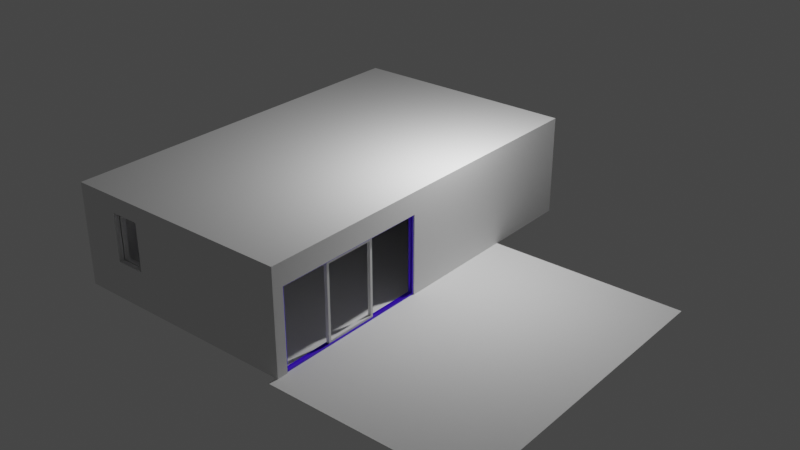 # Source: CasaModelo.blend  (saved by Blender 2.81.16; exported with 4.5.12 LTS)
import bpy
from mathutils import Matrix  # noqa: F401  (used for matrix-valued properties, if any)

bpy.ops.wm.read_factory_settings(use_empty=True)
scene = bpy.context.scene
scene.name = 'Scene'

# ---- collections
col_collection = bpy.data.collections.new('Collection'); scene.collection.children.link(col_collection)

# ---- materials (node trees are filled in below, after node groups)
mat_material_001 = bpy.data.materials.new('Material.001')
mat_material_001.use_transparent_shadow = False

# ---- material node trees
mat_material_001.use_nodes = True; mat_material_001.node_tree.nodes.clear()
_N = mat_material_001.node_tree.nodes; _L = mat_material_001.node_tree.links
n0 = _N.new('ShaderNodeOutputMaterial'); n0.name = 'Material Output'; n0.location = (300, 300)
n1 = _N.new('ShaderNodeBsdfPrincipled'); n1.name = 'Principled BSDF'; n1.location = (10, 300)
n1.distribution = 'GGX'
n1.subsurface_method = 'BURLEY'
n1.inputs[0].default_value = (0.06479, 0.0, 0.8, 1.0)
n1.inputs[3].default_value = 1.45
n1.inputs[27].default_value = (0.0, 0.0, 0.0, 1.0)
n1.inputs[28].default_value = 1.0
_L.new(n1.outputs[0], n0.inputs[0])
n0.is_active_output = True

# ---- world
world_world = bpy.data.worlds.new('World'); scene.world = world_world
world_world.use_nodes = True; world_world.node_tree.nodes.clear()
_N = world_world.node_tree.nodes; _L = world_world.node_tree.links
n0 = _N.new('ShaderNodeOutputWorld'); n0.name = 'World Output'; n0.location = (300, 300)
n1 = _N.new('ShaderNodeBackground'); n1.name = 'Background'; n1.location = (10, 300)
n1.inputs[0].default_value = (0.05088, 0.05088, 0.05088, 1.0)
_L.new(n1.outputs[0], n0.inputs[0])
n0.is_active_output = True
world_world.color = (0.05088, 0.05088, 0.05088)
world_world.use_sun_shadow = False
world_world.sun_shadow_jitter_overblur = 0.0

# ---- lights
light_light = bpy.data.lights.new('Light', 'POINT')
light_light.transmission_factor = 0.0
light_light.energy = 1000.0
light_light.shadow_soft_size = 0.1
light_light.shadow_maximum_resolution = 0.006
light_light.use_absolute_resolution = True

# ---- meshes
me_plane = bpy.data.meshes.new('Plane')
me_plane.from_pydata([(-1.0, -1.0, 0.0), (1.0, -1.0, 0.0), (-1.0, 1.0, 0.0), (1.0, 1.0, 0.0)], [], [(0, 1, 3, 2)])
_uv = me_plane.uv_layers.new(name='UVMap')
_uv.uv.foreach_set('vector', [1.49e-07, 1.0, 0.0, 1.49e-07, 1.0, 0.0, 1.0, 1.0])
me_plane.use_remesh_fix_poles = True
me_plane.use_remesh_preserve_attributes = False
me_plane.use_mirror_vertex_groups = False
me_plane.update()
me_cube_001 = bpy.data.meshes.new('Cube.001')
me_cube_001.from_pydata([(0.2337, 5.231, -1.0), (0.2337, 5.231, 1.615), (0.2337, -5.217, 1.615), (0.2337, -5.217, -1.0), (6.425, -5.217, -1.0), (6.228, 5.231, 1.615), (6.228, 5.231, -1.0), (6.227, -5.217, 1.615), (6.227, -5.217, -1.0), (6.425, -0.7074, -1.0), (6.228, -0.7074, -1.0), (6.227, -5.217, 1.266), (6.425, -5.217, 1.266), (6.425, -0.7074, 1.266), (6.228, -0.7074, 1.266), (1.802, -5.217, 1.413), (1.802, -5.217, 0.06509), (0.9691, -5.217, 0.06509), (0.9691, -5.217, 1.413), (1.802, -5.363, 1.413), (1.802, -5.363, 0.06509), (0.9691, -5.363, 0.06509), (0.9691, -5.363, 1.413), (0.2337, 4.309, 0.06509), (0.2337, 2.644, 0.06509), (0.2337, 2.644, 1.413), (0.2337, 4.309, 1.413), (-0.009944, 4.309, 0.06509), (-0.009944, 2.644, 0.06509), (-0.009944, 2.644, 1.413), (-0.009944, 4.309, 1.413)], [], [(14, 10, 9, 13), (8, 11, 12, 4), (13, 12, 11, 14), (8, 3, 2, 18, 17, 16), (10, 14, 11, 7, 5, 6), (5, 1, 0, 6), (3, 24, 25, 26, 1, 2), (16, 15, 18, 2, 7, 11, 8), (17, 18, 22, 21), (18, 15, 19, 22), (15, 16, 20, 19), (16, 17, 21, 20), (1, 26, 23, 24, 3, 0), (26, 25, 29, 30), (24, 23, 27, 28), (23, 26, 30, 27), (25, 24, 28, 29)])
_uv = me_cube_001.uv_layers.new(name='UVMap')
_uv.uv.foreach_set('vector', [0.7877, 0.5707, 0.7877, 0.7864, 0.7689, 0.7864, 0.7689, 0.5707, 0.75, 0.01881, 0.5334, 0.01881, 0.5334, 0.0, 0.75, 0.0, 0.7689, 0.5707, 0.7689, 1.0, 0.75, 1.0, 0.75, 0.5707, 0.75, 0.01881, 0.75, 0.5894, 0.5, 0.5894, 0.5193, 0.5194, 0.6482, 0.5194, 0.6482, 0.4402, 0.5, 0.5653, 0.2834, 0.5653, 0.2834, 0.9946, 0.25, 0.9946, 0.25, 4.54e-08, 0.5, 0.0, 1.0, 0.0, 1.0, 0.5707, 0.75, 0.5707, 0.75, 0.0, 0.25, 0.0, 0.1482, 0.7484, 0.01933, 0.7484, 0.01933, 0.9069, 2.963e-07, 0.9946, 0.0, 9.08e-08, 0.6482, 0.4402, 0.5193, 0.4402, 0.5193, 0.5194, 0.5, 0.5894, 0.5, 0.01881, 0.5334, 0.01881, 0.75, 0.01881, 0.5932, 0.7177, 0.5932, 0.5894, 0.6071, 0.5894, 0.6071, 0.7177, 0.6351, 0.6687, 0.6351, 0.5894, 0.6491, 0.5894, 0.6491, 0.6687, 0.6071, 0.7177, 0.6071, 0.5894, 0.6211, 0.5894, 0.6211, 0.7177, 0.6351, 0.5894, 0.6351, 0.6687, 0.6211, 0.6687, 0.6211, 0.5894, 2.963e-07, 0.9946, 0.01933, 0.9069, 0.1482, 0.9069, 0.1482, 0.7484, 0.25, 0.0, 0.25, 0.9946, 0.5466, 0.5894, 0.5466, 0.748, 0.5233, 0.748, 0.5233, 0.5894, 0.5233, 0.5894, 0.5233, 0.748, 0.5, 0.748, 0.5, 0.5894, 0.5466, 0.7177, 0.5466, 0.5894, 0.5699, 0.5894, 0.5699, 0.7177, 0.5932, 0.5894, 0.5932, 0.7177, 0.5699, 0.7177, 0.5699, 0.5894])
me_cube_001.use_remesh_fix_poles = True
me_cube_001.use_remesh_preserve_attributes = False
me_cube_001.use_mirror_vertex_groups = False
me_cube_001.update()
me_cube_002 = bpy.data.meshes.new('Cube.002')
me_cube_002.from_pydata([(0.2337, 5.231, 1.615), (0.2337, -5.217, 1.615), (6.228, 5.231, 1.615), (6.227, -5.217, 1.615), (6.228, -0.7074, 1.615)], [(2, 4), (4, 3)], [(1, 0, 2, 3)])
_uv = me_cube_002.uv_layers.new(name='UVMap')
_uv.uv.foreach_set('vector', [1.0, 0.0, 1.0, 1.0, 0.0, 1.0, 7.629e-05, 9.129e-08])
me_cube_002.use_remesh_fix_poles = True
me_cube_002.use_remesh_preserve_attributes = False
me_cube_002.use_mirror_vertex_groups = False
me_cube_002.update()
me_cube_003 = bpy.data.meshes.new('Cube.003')
me_cube_003.from_pydata([(-0.06417, -2.296, -0.0403), (-0.06417, -2.296, 0.0403), (-0.06417, 2.296, -0.0403), (-0.06417, 2.296, 0.0403), (0.06417, -2.296, -0.0403), (0.06417, -2.296, 0.0403), (0.06417, 2.296, -0.0403), (0.06417, 2.296, 0.0403), (-0.04532, -2.203, -0.0403), (-0.06417, -2.203, 0.0403), (0.04532, -2.203, -0.0403), (0.06417, -2.203, 0.0403), (-0.06417, 2.216, 0.0403), (0.04532, 2.216, -0.0403), (-0.04532, 2.216, -0.0403), (0.06417, 2.216, 0.0403), (-0.06417, -2.203, -2.271), (-0.06417, -2.296, -2.271), (0.06417, -2.296, -2.271), (0.06417, -2.203, -2.271), (0.06417, 2.296, -2.272), (-0.06417, 2.296, -2.272), (0.06417, 2.216, -2.272), (-0.06417, 2.216, -2.272), (0.04532, -2.203, -2.218), (-0.04532, -2.203, -2.218), (0.04532, 2.216, -2.219), (-0.04532, 2.216, -2.219), (-0.06417, 2.216, -0.0403), (-0.06417, -2.203, -0.0403), (0.06417, -2.203, -0.0403), (0.06417, 2.216, -0.0403), (0.06417, -2.203, -2.218), (-0.06417, -2.203, -2.218), (0.06417, 2.216, -2.219), (-0.06417, 2.216, -2.219), (-0.04296, 2.231, -0.03289), (-0.04296, -2.218, -0.03289), (0.04296, -2.218, -0.03289), (0.04296, 2.231, -0.03289), (0.04296, -2.218, -2.252), (-0.04296, -2.218, -2.252), (0.04296, 2.231, -2.253), (-0.04296, 2.231, -2.253)], [], [(28, 12, 3, 2), (2, 3, 7, 6), (30, 11, 5, 4), (4, 5, 1, 0), (30, 4, 18, 19, 32), (11, 9, 1, 5), (15, 12, 9, 11), (36, 39, 38, 37), (31, 15, 11, 30), (0, 1, 9, 29), (6, 7, 15, 31), (6, 31, 34, 22, 20), (7, 3, 12, 15), (29, 9, 12, 28), (16, 19, 18, 17), (4, 0, 17, 18), (36, 43, 42, 39), (0, 29, 33, 16, 17), (21, 20, 22, 23), (38, 40, 41, 37), (2, 6, 20, 21), (28, 2, 21, 23, 35), (16, 23, 22, 19), (32, 19, 22, 34), (33, 35, 23, 16), (41, 40, 42, 43), (14, 8, 29, 28), (10, 13, 31, 30), (10, 30, 32, 24), (25, 33, 29, 8), (26, 34, 31, 13), (14, 28, 35, 27), (24, 32, 34, 26), (27, 35, 33, 25), (36, 37, 8, 14), (38, 39, 13, 10), (38, 10, 24, 40), (41, 25, 8, 37), (42, 26, 13, 39), (36, 14, 27, 43), (40, 24, 26, 42), (43, 27, 25, 41)])
_uv = me_cube_003.uv_layers.new(name='UVMap')
_uv.uv.foreach_set('vector', [0.01097, 0.008996, 2.029e-09, 0.008996, 0.0, 8.038e-08, 0.01097, 8.038e-08, 1.826e-08, 0.5252, 2.029e-08, 0.5162, 0.01747, 0.5162, 0.01747, 0.5252, 0.3256, 0.01055, 0.3146, 0.01055, 0.3146, 2.679e-08, 0.3256, 2.679e-08, 0.01747, 0.5252, 0.01747, 0.5162, 0.03494, 0.5162, 0.03494, 0.5252, 0.3256, 0.01055, 0.3256, 2.679e-08, 0.6292, 0.0, 0.6292, 0.01055, 0.622, 0.01055, 0.9663, 0.01055, 0.9489, 0.01055, 0.9489, 0.0, 0.9663, 0.0, 0.9663, 0.5072, 0.9489, 0.5072, 0.9489, 0.01055, 0.9663, 0.01055, 0.978, 0.0, 0.9897, 0.0, 0.9897, 0.5, 0.978, 0.5, 0.3256, 0.5072, 0.3146, 0.5072, 0.3146, 0.01055, 0.3256, 0.01055, 0.01097, 0.5162, 1.121e-07, 0.5162, 1.09e-07, 0.5056, 0.01097, 0.5056, 0.3256, 0.5162, 0.3146, 0.5162, 0.3146, 0.5072, 0.3256, 0.5072, 0.3256, 0.5162, 0.3256, 0.5072, 0.6221, 0.5072, 0.6293, 0.5072, 0.6293, 0.5162, 0.9663, 0.5162, 0.9489, 0.5162, 0.9489, 0.5072, 0.9663, 0.5072, 0.01097, 0.5056, 1.09e-07, 0.5056, 2.029e-09, 0.008996, 0.01097, 0.008996, 0.9489, 0.01055, 0.9314, 0.01055, 0.9314, 0.0, 0.9489, 0.0, 0.01747, 0.5252, 0.03494, 0.5252, 0.03494, 0.7759, 0.01747, 0.7759, 0.04664, 0.5162, 0.04664, 0.7657, 0.03494, 0.7657, 0.03494, 0.5162, 0.01097, 0.5162, 0.01097, 0.5056, 0.3074, 0.5056, 0.3145, 0.5056, 0.3145, 0.5162, 0.9489, 0.5162, 0.9314, 0.5162, 0.9314, 0.5072, 0.9489, 0.5072, 0.05834, 0.5162, 0.05834, 0.7656, 0.04664, 0.7656, 0.04664, 0.5162, 1.826e-08, 0.5252, 0.01747, 0.5252, 0.01747, 0.776, 0.0, 0.776, 0.01097, 0.008996, 0.01097, 8.038e-08, 0.3146, 0.0, 0.3146, 0.008996, 0.3075, 0.008995, 0.9489, 0.01055, 0.9489, 0.5072, 0.9314, 0.5072, 0.9314, 0.01055, 0.622, 0.01055, 0.6292, 0.01055, 0.6293, 0.5072, 0.6221, 0.5072, 0.3074, 0.5056, 0.3075, 0.008995, 0.3146, 0.008996, 0.3145, 0.5056, 0.9663, 0.0, 0.978, 0.0, 0.978, 0.5, 0.9663, 0.5, 0.9949, 0.0, 0.9949, 0.4966, 0.9923, 0.4966, 0.9923, 0.0, 0.9974, 0.4966, 0.9974, 0.0, 1.0, 0.0, 1.0, 0.4966, 0.06604, 0.5162, 0.0686, 0.5162, 0.0686, 0.7609, 0.06604, 0.7609, 0.06604, 0.7609, 0.06347, 0.7609, 0.06347, 0.5162, 0.06604, 0.5162, 0.0609, 0.761, 0.05834, 0.761, 0.05834, 0.5162, 0.0609, 0.5162, 0.0609, 0.5162, 0.06347, 0.5162, 0.06347, 0.761, 0.0609, 0.761, 0.9897, 0.0, 0.9923, 0.0, 0.9923, 0.4966, 0.9897, 0.4966, 0.9974, 0.4966, 0.9949, 0.4966, 0.9949, 0.0, 0.9974, 0.0, 0.9314, 1.045e-06, 0.9314, 0.5, 0.9304, 0.4983, 0.9304, 0.00169, 0.9314, 0.5, 0.9314, 1.0, 0.9304, 0.9983, 0.9304, 0.5017, 0.9314, 0.5, 0.9304, 0.5017, 0.634, 0.5017, 0.6294, 0.5, 0.6294, 0.5, 0.634, 0.4983, 0.9304, 0.4983, 0.9314, 0.5, 0.6293, 1.0, 0.6339, 0.9983, 0.9304, 0.9983, 0.9314, 1.0, 0.9314, 1.045e-06, 0.9304, 0.00169, 0.6339, 0.001689, 0.6293, 0.0, 0.6294, 0.5, 0.634, 0.5017, 0.6339, 0.9983, 0.6293, 1.0, 0.6293, 0.0, 0.6339, 0.001689, 0.634, 0.4983, 0.6294, 0.5])
me_cube_003.materials.append(mat_material_001)
me_cube_003.use_remesh_fix_poles = True
me_cube_003.use_remesh_preserve_attributes = False
me_cube_003.use_mirror_vertex_groups = False
me_cube_003.update()
me_cube_003.normals_split_custom_set([tuple(v) for v in zip(*[iter([-0.9045, -0.3015, -0.3015, -0.7071, 3.394e-05, 0.7071, -0.5774, 0.5774, 0.5773, -0.7071, 0.7071, 0.0002373, -0.7071, 0.7071, 3.394e-05, -0.5773, 0.5774, 0.5774, 0.5774, 0.5774, 0.5773, 0.7071, 0.7071, 0.0002373, 0.9045, 0.3015, -0.3015, 0.7071, -3.394e-05, 0.7071, 0.5774, -0.5774, 0.5773, 0.7071, -0.7071, 0.0002373, 0.7071, -0.7071, 3.394e-05, 0.5773, -0.5774, 0.5774, -0.5774, -0.5774, 0.5773, -0.7071, -0.7071, 0.0002373, 0.9045, 0.3015, -0.3015, 0.7071, -0.7071, -3.394e-05, 0.5774, -0.5773, -0.5774, 0.7071, 0.0001288, -0.7071, 0.8165, 0.4083, 0.4082, 0.7071, -0.0002373, 0.7071, -0.7071, -3.394e-05, 0.7071, -0.5773, -0.5774, 0.5774, 0.5774, -0.5773, 0.5774, 0.7071, -0.0002373, 0.7071, -0.7071, -3.394e-05, 0.7071, -0.7071, 0.0002373, 0.7071, 0.7071, 3.394e-05, 0.7071, 0.7441, -0.4431, -0.5001, -0.7441, -0.4431, -0.5001, -0.7441, 0.4431, -0.5001, 0.7441, 0.4431, -0.5001, 0.9045, -0.3015, -0.3015, 0.7071, -3.394e-05, 0.7071, 0.7071, 0.0002373, 0.7071, 0.9045, 0.3015, -0.3015, -0.7071, -0.7071, 3.394e-05, -0.5774, -0.5773, 0.5774, -0.7071, -0.0002373, 0.7071, -0.9045, 0.3015, -0.3015, 0.7071, 0.7071, 3.394e-05, 0.5774, 0.5773, 0.5774, 0.7071, 0.0002373, 0.7071, 0.9045, -0.3015, -0.3015, 0.7071, 0.7071, -0.0002373, 0.9045, -0.3015, -0.3015, 0.8165, -0.4082, 0.4082, 0.7071, -0.0001084, -0.7071, 0.5774, 0.5774, -0.5773, 0.5773, 0.5774, 0.5774, -0.5774, 0.5773, 0.5774, -0.7071, 0.0002373, 0.7071, 0.7071, 3.394e-05, 0.7071, -0.9045, 0.3015, -0.3015, -0.7071, 3.394e-05, 0.7071, -0.7071, -0.0002373, 0.7071, -0.9045, -0.3015, -0.3015, -0.7071, -0.0002373, -0.7071, 0.7071, -3.394e-05, -0.7071, 0.5773, -0.5774, -0.5774, -0.5774, -0.5773, -0.5774, 0.7071, -0.7071, -0.0002373, -0.7071, -0.7071, -3.394e-05, -0.5773, -0.5774, -0.5774, 0.5774, -0.5774, -0.5773, 0.7441, -0.4431, -0.5001, 0.7835, -0.4559, 0.4222, -0.7835, -0.4559, 0.4222, -0.7441, -0.4431, -0.5001, -0.7071, -0.7071, -0.0002373, -0.9045, 0.3015, -0.3015, -0.8165, 0.4083, 0.4082, -0.7071, -7.464e-05, -0.7071, -0.5774, -0.5774, -0.5773, -0.5773, 0.5774, -0.5774, 0.5774, 0.5773, -0.5774, 0.7071, -0.0002712, -0.7071, -0.7071, -6.78e-05, -0.7071, -0.7441, 0.4431, -0.5001, -0.7834, 0.456, 0.4222, 0.7834, 0.456, 0.4222, 0.7441, 0.4431, -0.5001, -0.7071, 0.7071, -0.0002373, 0.7071, 0.7071, -3.394e-05, 0.5773, 0.5774, -0.5774, -0.5774, 0.5774, -0.5773, -0.9045, -0.3015, -0.3015, -0.7071, 0.7071, -3.394e-05, -0.5774, 0.5773, -0.5774, -0.7071, 9.477e-05, -0.7071, -0.8165, -0.4082, 0.4082, -0.7071, -8.959e-05, -0.7071, -0.7071, 0.0001477, -0.7071, 0.7071, -5.572e-05, -0.7071, 0.7071, 0.0001137, -0.7071, 0.8165, 0.4083, 0.4083, 0.7071, -8.917e-05, -0.7071, 0.7071, 0.0001482, -0.7071, 0.8165, -0.4082, 0.4083, -0.8165, 0.4083, 0.4083, -0.8165, -0.4082, 0.4083, -0.7071, -5.531e-05, -0.7071, -0.7071, 0.0001141, -0.7071, 0.7834, 0.456, 0.4222, -0.7834, 0.456, 0.4222, -0.7835, -0.4559, 0.4222, 0.7835, -0.4559, 0.4222, 0.7441, -0.443, -0.5001, 0.7441, 0.443, -0.5001, -0.9045, 0.3015, -0.3015, -0.9045, -0.3015, -0.3015, -0.7441, 0.443, -0.5001, -0.7441, -0.443, -0.5001, 0.9045, -0.3015, -0.3015, 0.9045, 0.3015, -0.3015, -0.7441, 0.4431, -0.5, 0.9045, 0.3015, -0.3015, 0.8164, 0.4083, 0.4083, -0.7834, 0.456, 0.4222, 0.7834, 0.456, 0.4222, -0.8164, 0.4083, 0.4083, -0.9045, 0.3015, -0.3015, 0.7441, 0.4431, -0.5, -0.7835, -0.4559, 0.4223, 0.8165, -0.4082, 0.4083, 0.9045, -0.3015, -0.3015, -0.7441, -0.4431, -0.5, 0.7441, -0.4431, -0.5, -0.9045, -0.3015, -0.3015, -0.8165, -0.4082, 0.4083, 0.7835, -0.4559, 0.4223, -0.7834, 0.4561, 0.4222, 0.8164, 0.4084, 0.4082, 0.8165, -0.4082, 0.4083, -0.7835, -0.456, 0.4222, 0.7835, -0.456, 0.4222, -0.8165, -0.4082, 0.4083, -0.8164, 0.4084, 0.4082, 0.7834, 0.4561, 0.4222, 0.744, -0.4431, -0.5001, 0.744, 0.4431, -0.5001, 0.7441, 0.4431, -0.5001, 0.744, -0.4431, -0.5001, -0.744, 0.4431, -0.5001, -0.744, -0.4431, -0.5001, -0.7441, -0.4431, -0.5001, -0.744, 0.4431, -0.5001, -0.7441, 0.4431, -0.5001, -0.7441, 0.4431, -0.5001, -0.7834, 0.456, 0.4222, -0.7834, 0.456, 0.4222, 0.7834, 0.456, 0.4222, 0.7834, 0.456, 0.4222, 0.7441, 0.4431, -0.5, 0.7441, 0.443, -0.5001, -0.7835, -0.4559, 0.4223, -0.7835, -0.4559, 0.4222, -0.7441, -0.4431, -0.5001, -0.7441, -0.4431, -0.5001, 0.7441, -0.4431, -0.5001, 0.7441, -0.4431, -0.5001, 0.7835, -0.456, 0.4222, 0.7835, -0.4559, 0.4223, -0.7834, 0.456, 0.4222, -0.7834, 0.456, 0.4222, -0.7835, -0.4559, 0.4222, -0.7835, -0.4559, 0.4222, 0.7835, -0.4559, 0.4222, 0.7835, -0.4559, 0.4222, 0.7834, 0.456, 0.4222, 0.7834, 0.456, 0.4222])] * 3)])
me_cube_004 = bpy.data.meshes.new('Cube.004')
me_cube_004.from_pydata([(-1.0, -1.0, -1.0), (-1.0, -1.0, 1.0), (-1.0, 1.0, -1.0), (-1.0, 1.0, 1.0), (1.0, -1.0, -1.0), (1.0, -1.0, 1.0), (1.0, 1.0, -1.0), (1.0, 1.0, 1.0), (1.0, -0.9074, -0.9276), (-1.0, -0.9074, -0.9276), (1.0, 0.9074, -0.9276), (-1.0, 0.9074, -0.9276), (1.0, -0.9074, 0.9276), (-1.0, -0.9074, 0.9276), (-1.0, 0.9074, -0.9074), (1.0, 0.9074, 0.9276), (-1.0, 0.9074, 0.9276), (1.0, 0.9074, 0.9074), (1.0, -0.9074, -0.9074)], [], [(0, 1, 13, 9, 11, 14, 2), (2, 3, 7, 6), (6, 7, 17, 10, 8, 18, 4), (4, 5, 1, 0), (2, 6, 4, 0), (7, 3, 1, 5), (11, 10, 17, 15, 16, 14), (4, 18, 12, 15, 17, 7, 5), (2, 14, 16, 13, 1, 3), (9, 8, 10, 11), (12, 13, 16, 15), (8, 9, 13, 12, 18)])
_uv = me_cube_004.uv_layers.new(name='UVMap')
_uv.uv.foreach_set('vector', [0.5215, 0.3333, 0.5215, 0.6667, 0.5094, 0.6546, 0.5094, 0.3454, 0.2728, 0.3454, 0.2728, 0.3488, 0.2608, 0.3333, 6.994e-08, 0.6667, 0.0, 0.3333, 0.2608, 0.3333, 0.2608, 0.6667, 0.2608, 0.3333, 1.01e-07, 0.3333, 0.01207, 0.3179, 0.2513, 0.3179, 0.2513, 0.01543, 0.2487, 0.01543, 0.2608, 0.0, 0.2608, 0.3333, 0.2608, 3.974e-08, 0.5215, 0.0, 0.5215, 0.3333, 0.2608, 1.0, 1.554e-08, 1.0, 0.0, 0.6667, 0.2608, 0.6667, 0.7823, 0.0, 0.7823, 0.3333, 0.5215, 0.3333, 0.5215, 4.967e-08, 0.2608, 1.0, 0.2608, 0.6667, 0.5, 0.6667, 0.5026, 0.6667, 0.5026, 1.0, 0.2634, 1.0, 0.2608, 0.0, 0.2487, 0.01543, 0.009441, 0.01543, 0.009441, 0.3179, 0.01207, 0.3179, 1.01e-07, 0.3333, 0.0, 8.941e-08, 0.2608, 0.3333, 0.2728, 0.3488, 0.2728, 0.6546, 0.5094, 0.6546, 0.5215, 0.6667, 0.2608, 0.6667, 0.7634, 1.0, 0.7634, 0.6667, 1.0, 0.6667, 1.0, 1.0, 1.0, 0.3333, 1.0, 0.6667, 0.7634, 0.6667, 0.7634, 0.3333, 0.5215, 0.6667, 0.5215, 0.3333, 0.7634, 0.3333, 0.7634, 0.6667, 0.5241, 0.6667])
me_cube_004.use_remesh_fix_poles = True
me_cube_004.use_remesh_preserve_attributes = False
me_cube_004.use_mirror_vertex_groups = False
me_cube_004.update()
me_cube_007 = bpy.data.meshes.new('Cube.007')
me_cube_007.from_pydata([(-0.2337, 5.524, 1.881), (-0.2337, -5.524, 1.881), (6.425, -5.524, 1.881), (6.425, 5.524, 1.881), (-0.2337, -5.524, -1.0), (-0.2337, 5.524, -1.0), (6.425, 5.524, -1.0), (6.425, -5.524, -1.0), (6.425, -5.217, -1.0), (6.425, -0.7074, -1.0), (6.425, -5.217, 1.266), (6.425, -0.7074, 1.266), (1.802, -5.524, 1.413), (1.802, -5.524, 0.06509), (0.9691, -5.524, 0.06509), (0.9691, -5.524, 1.413), (0.9691, -5.524, 1.361), (1.802, -5.524, 1.413), (1.802, -5.524, 0.06509), (0.9691, -5.524, 0.06509), (0.9691, -5.524, 1.361), (1.802, -5.381, 1.413), (0.9691, -5.381, 1.413), (0.9691, -5.381, 1.361), (1.802, -5.381, 1.413), (1.802, -5.381, 0.06509), (0.9691, -5.381, 0.06509), (0.9691, -5.381, 1.361), (-0.2337, 4.309, 0.06509), (-0.2337, 2.644, 0.06509), (-0.2337, 2.644, 1.413), (-0.2337, 4.309, 1.413), (-0.007631, 4.309, 0.06509), (-0.007631, 2.644, 0.06509), (-0.007631, 2.644, 1.413), (-0.007631, 4.309, 1.413)], [], [(7, 8, 10, 11, 9, 6, 3, 2), (3, 0, 1, 2), (3, 6, 5, 0), (4, 1, 30, 29, 28, 5), (2, 12, 13, 14, 16, 1, 4, 7), (1, 16, 15, 12, 2), (13, 12, 17, 18), (16, 14, 19, 20), (14, 13, 18, 19), (15, 16, 23, 22), (12, 15, 22, 21), (18, 17, 24, 25), (19, 18, 25, 26), (20, 19, 26, 27), (5, 28, 31, 30, 1, 0), (28, 29, 33, 32), (31, 28, 32, 35), (29, 30, 34, 33), (30, 31, 35, 34)])
_uv = me_cube_007.uv_layers.new(name='UVMap')
_uv.uv.foreach_set('vector', [0.6234, 0.0, 0.6234, 0.02311, 0.4754, 0.02311, 0.4754, 0.3617, 0.6234, 0.3617, 0.6234, 0.8297, 0.4351, 0.8297, 0.4351, 1.074e-07, 0.4351, 0.8297, 1.714e-07, 0.8297, 0.0, 1.432e-07, 0.4351, 0.0, 0.8117, 3.581e-08, 1.0, 0.0, 1.0, 0.5, 0.8117, 0.5, 0.8117, 0.8297, 0.6234, 0.8297, 0.654, 0.2163, 0.7421, 0.2163, 0.7421, 0.09127, 0.8117, 0.0, 0.8117, 1.0, 0.8423, 0.6528, 0.9304, 0.6528, 0.9304, 0.5903, 0.8457, 0.5903, 0.8117, 0.5, 1.0, 0.5, 1.0, 1.0, 0.8117, 0.5, 0.8457, 0.5903, 0.8423, 0.5903, 0.8423, 0.6528, 0.8117, 1.0, 0.0, 0.0, 0.0, 0.0, 0.0, 0.0, 0.0, 0.0, 0.0, 0.0, 0.0, 0.0, 0.0, 0.0, 0.0, 0.0, 0.0, 0.0, 0.0, 0.0, 0.0, 0.0, 0.0, 0.0, 0.09658, 0.8297, 0.09997, 0.8297, 0.09997, 0.8404, 0.09658, 0.8404, 0.08721, 0.8922, 0.08721, 0.8297, 0.09658, 0.8297, 0.09658, 0.8922, 0.06846, 0.8297, 0.06846, 0.9309, 0.05909, 0.9309, 0.05909, 0.8297, 0.08721, 0.8297, 0.08721, 0.8922, 0.07783, 0.8922, 0.07783, 0.8297, 0.07783, 0.8297, 0.07783, 0.927, 0.06846, 0.927, 0.06846, 0.8297, 0.8117, 0.0, 0.7421, 0.09127, 0.654, 0.09127, 0.654, 0.2163, 0.6234, 0.8297, 0.6234, 0.0, 0.01477, 0.8297, 0.01477, 0.9547, 3.652e-09, 0.9547, 0.0, 0.8297, 0.04432, 0.8297, 0.04432, 0.9309, 0.02954, 0.9309, 0.02954, 0.8297, 0.04432, 0.9309, 0.04432, 0.8297, 0.05909, 0.8297, 0.05909, 0.9309, 0.01477, 0.9547, 0.01477, 0.8297, 0.02954, 0.8297, 0.02954, 0.9547])
me_cube_007.use_remesh_fix_poles = True
me_cube_007.use_remesh_preserve_attributes = False
me_cube_007.use_mirror_vertex_groups = False
me_cube_007.update()
me_plane_001 = bpy.data.meshes.new('Plane.001')
me_plane_001.from_pydata([(-1.0, -1.0, 0.0), (4.625, -1.0, 0.0), (-1.0, 2.191, 0.0), (4.625, 2.191, 0.0)], [], [(0, 1, 3, 2)])
_uv = me_plane_001.uv_layers.new(name='UVMap')
_uv.uv.foreach_set('vector', [3.176e-07, 1.0, 0.0, 0.0, 1.0, 0.0, 1.0, 1.0])
me_plane_001.use_remesh_fix_poles = True
me_plane_001.use_remesh_preserve_attributes = False
me_plane_001.use_mirror_vertex_groups = False
me_plane_001.update()
me_cube_008 = bpy.data.meshes.new('Cube.008')
me_cube_008.from_pydata([(-1.0, -1.0, -1.0), (-1.0, -1.0, 1.0), (-1.0, 1.0, -1.0), (-1.0, 1.0, 1.0), (1.0, -1.0, -1.0), (1.0, -1.0, 1.0), (1.0, 1.0, -1.0), (1.0, 1.0, 1.0)], [], [(0, 1, 3, 2), (2, 3, 7, 6), (6, 7, 5, 4), (4, 5, 1, 0), (2, 6, 4, 0), (7, 3, 1, 5)])
_uv = me_cube_008.uv_layers.new(name='UVMap')
_uv.uv.foreach_set('vector', [0.375, 0.0, 0.625, 0.0, 0.625, 0.25, 0.375, 0.25, 0.375, 0.25, 0.625, 0.25, 0.625, 0.5, 0.375, 0.5, 0.375, 0.5, 0.625, 0.5, 0.625, 0.75, 0.375, 0.75, 0.375, 0.75, 0.625, 0.75, 0.625, 1.0, 0.375, 1.0, 0.125, 0.5, 0.375, 0.5, 0.375, 0.75, 0.125, 0.75, 0.625, 0.5, 0.875, 0.5, 0.875, 0.75, 0.625, 0.75])
me_cube_008.use_remesh_fix_poles = True
me_cube_008.use_remesh_preserve_attributes = False
me_cube_008.use_mirror_vertex_groups = False
me_cube_008.update()

# ---- objects
ob_light = bpy.data.objects.new('Light', light_light)
ob_suelointerior = bpy.data.objects.new('SueloInterior', me_plane)
ob_interiorcasabajo = bpy.data.objects.new('InteriorCasaBajo', me_cube_001)
ob_interiorcasaalto = bpy.data.objects.new('InteriorCasaAlto', me_cube_002)
ob_ventanalgrande = bpy.data.objects.new('VentanalGrande', me_cube_003)
ob_ventanal = bpy.data.objects.new('Ventanal', me_cube_004)
ob_exteriorcasaalto = bpy.data.objects.new('ExteriorCasaAlto', me_cube_007)
ob_jardin = bpy.data.objects.new('Jardin', me_plane_001)
ob_cube = bpy.data.objects.new('Cube', me_cube_008)

# ---- transforms, parenting, visibility, modifiers, constraints
ob_light.location = (4.076, 1.005, 5.904)
ob_light.rotation_euler = (0.6503, 0.05522, 1.866)
ob_light.lock_rotations_4d = False
ob_light.empty_display_type = 'ARROWS'
ob_light.color = (0.0, 0.0, 0.0, 0.0)
ob_light.lineart.crease_threshold = 0.0
ob_suelointerior.location = (0.09958, 0.0, 0.0)
ob_suelointerior.scale = (3.18, 5.243, 3.033)
ob_suelointerior.lineart.crease_threshold = 0.0
ob_interiorcasabajo.location = (-2.996, 0.0, 0.9976)
ob_interiorcasabajo.lineart.crease_threshold = 0.0
ob_interiorcasaalto.location = (-2.996, 0.0, 0.9976)
ob_interiorcasaalto.lineart.crease_threshold = 0.0
ob_ventanalgrande.location = (3.33, -2.965, 2.267)
ob_ventanalgrande.lineart.crease_threshold = 0.0
ob_ventanal.location = (3.327, -3.006, 1.137)
ob_ventanal.scale = (0.04532, 0.7775, 1.104)
ob_ventanal.lineart.crease_threshold = 0.0
ob_exteriorcasaalto.location = (-2.996, 0.0, 0.9976)
ob_exteriorcasaalto.lineart.crease_threshold = 0.0
ob_jardin.location = (4.372, -3.053, 0.0)
ob_jardin.scale = (1.0, 2.716, 1.0)
ob_jardin.lineart.crease_threshold = 0.0
ob_cube.location = (-3.368, 3.476, 1.736)
ob_cube.rotation_euler = (0.0, -0.0, 1.571)
ob_cube.scale = (0.8325, 0.6738, 0.6738)
ob_cube.lineart.crease_threshold = 0.0

# ---- collection membership
col_collection.objects.link(ob_light)
col_collection.objects.link(ob_suelointerior)
col_collection.objects.link(ob_interiorcasabajo)
col_collection.objects.link(ob_interiorcasaalto)
col_collection.objects.link(ob_ventanalgrande)
col_collection.objects.link(ob_ventanal)
col_collection.objects.link(ob_exteriorcasaalto)
col_collection.objects.link(ob_jardin)
col_collection.objects.link(ob_cube)

# ---- scene / render settings (as saved in the file)
scene.frame_start = 1; scene.frame_end = 250; scene.frame_set(0)
scene.render.engine = 'BLENDER_EEVEE_NEXT'
scene.cycles.use_denoising = False
scene.cycles.samples = 128
scene.cycles.sampling_pattern = 'TABULATED_SOBOL'
scene.cycles.use_adaptive_sampling = False
scene.cycles.use_light_tree = False
scene.view_settings.view_transform = 'Filmic'
bpy.context.view_layer.update()

# ---- added for rendering (the .blend has no active camera): camera
cam_auto = bpy.data.cameras.new('AutoCamera')
cam_auto.lens = 50.0
cam_auto.sensor_width = 36.0
cam_auto.clip_end = 1000.0
ob_auto_camera = bpy.data.objects.new('AutoCamera', cam_auto)
scene.collection.objects.link(ob_auto_camera)
ob_auto_camera.location = (18.6592, -19.5408, 14.3828)
ob_auto_camera.rotation_euler = (1.09748, -7.21219e-08, 0.694738)
scene.camera = ob_auto_camera
bpy.context.view_layer.update()
